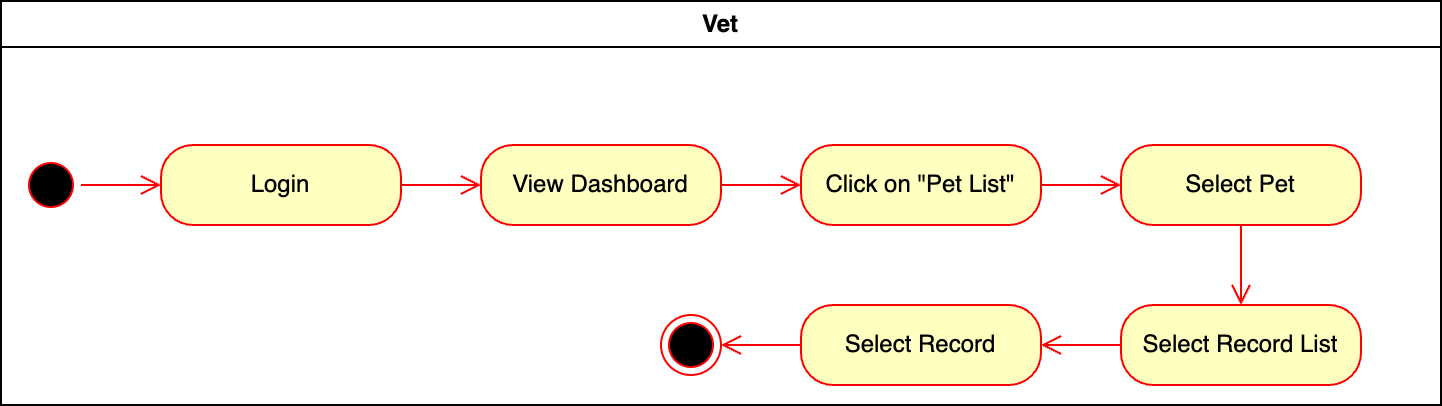

The diagram above was exported from draw.io. Its source (the exported page's mxGraphModel, read from the mxfile embedded in the PNG):
<mxGraphModel dx="2153" dy="747" grid="1" gridSize="10" guides="1" tooltips="1" connect="1" arrows="1" fold="1" page="1" pageScale="1" pageWidth="1169" pageHeight="826" background="none" math="0" shadow="0">
  <root>
    <mxCell id="0" />
    <mxCell id="1" parent="0" />
    <mxCell id="2" value="Vet" style="swimlane;whiteSpace=wrap" parent="1" vertex="1">
      <mxGeometry x="-120" y="128" width="720" height="202" as="geometry" />
    </mxCell>
    <mxCell id="54HxuSSFwqPHyRNQOdoQ-41" value="" style="ellipse;html=1;shape=startState;fillColor=#000000;strokeColor=#ff0000;" parent="2" vertex="1">
      <mxGeometry x="10" y="77" width="30" height="30" as="geometry" />
    </mxCell>
    <mxCell id="54HxuSSFwqPHyRNQOdoQ-42" value="" style="edgeStyle=orthogonalEdgeStyle;html=1;verticalAlign=bottom;endArrow=open;endSize=8;strokeColor=#ff0000;rounded=0;" parent="2" source="54HxuSSFwqPHyRNQOdoQ-41" target="54HxuSSFwqPHyRNQOdoQ-43" edge="1">
      <mxGeometry relative="1" as="geometry">
        <mxPoint x="5" y="172" as="targetPoint" />
      </mxGeometry>
    </mxCell>
    <mxCell id="54HxuSSFwqPHyRNQOdoQ-43" value="Login" style="rounded=1;whiteSpace=wrap;html=1;arcSize=40;fontColor=#000000;fillColor=#ffffc0;strokeColor=#ff0000;" parent="2" vertex="1">
      <mxGeometry x="80" y="72" width="120" height="40" as="geometry" />
    </mxCell>
    <mxCell id="54HxuSSFwqPHyRNQOdoQ-44" value="" style="edgeStyle=orthogonalEdgeStyle;html=1;verticalAlign=bottom;endArrow=open;endSize=8;strokeColor=#ff0000;rounded=0;" parent="2" source="54HxuSSFwqPHyRNQOdoQ-43" target="54HxuSSFwqPHyRNQOdoQ-45" edge="1">
      <mxGeometry relative="1" as="geometry">
        <mxPoint x="130" y="172" as="targetPoint" />
      </mxGeometry>
    </mxCell>
    <mxCell id="54HxuSSFwqPHyRNQOdoQ-45" value="View Dashboard" style="rounded=1;whiteSpace=wrap;html=1;arcSize=40;fontColor=#000000;fillColor=#ffffc0;strokeColor=#ff0000;" parent="2" vertex="1">
      <mxGeometry x="240" y="72" width="120" height="40" as="geometry" />
    </mxCell>
    <mxCell id="54HxuSSFwqPHyRNQOdoQ-46" value="" style="edgeStyle=orthogonalEdgeStyle;html=1;verticalAlign=bottom;endArrow=open;endSize=8;strokeColor=#ff0000;rounded=0;" parent="2" source="54HxuSSFwqPHyRNQOdoQ-45" target="54HxuSSFwqPHyRNQOdoQ-47" edge="1">
      <mxGeometry relative="1" as="geometry">
        <mxPoint x="290" y="172" as="targetPoint" />
      </mxGeometry>
    </mxCell>
    <mxCell id="54HxuSSFwqPHyRNQOdoQ-47" value="Click on &quot;Pet List&quot;" style="rounded=1;whiteSpace=wrap;html=1;arcSize=40;fontColor=#000000;fillColor=#ffffc0;strokeColor=#ff0000;" parent="2" vertex="1">
      <mxGeometry x="400" y="72" width="120" height="40" as="geometry" />
    </mxCell>
    <mxCell id="54HxuSSFwqPHyRNQOdoQ-48" value="" style="edgeStyle=orthogonalEdgeStyle;html=1;verticalAlign=bottom;endArrow=open;endSize=8;strokeColor=#ff0000;rounded=0;" parent="2" source="54HxuSSFwqPHyRNQOdoQ-47" target="54HxuSSFwqPHyRNQOdoQ-49" edge="1">
      <mxGeometry relative="1" as="geometry">
        <mxPoint x="260" y="335" as="targetPoint" />
      </mxGeometry>
    </mxCell>
    <mxCell id="54HxuSSFwqPHyRNQOdoQ-49" value="Select Pet" style="rounded=1;whiteSpace=wrap;html=1;arcSize=40;fontColor=#000000;fillColor=#ffffc0;strokeColor=#ff0000;" parent="2" vertex="1">
      <mxGeometry x="560" y="72" width="120" height="40" as="geometry" />
    </mxCell>
    <mxCell id="54HxuSSFwqPHyRNQOdoQ-50" value="" style="edgeStyle=orthogonalEdgeStyle;html=1;verticalAlign=bottom;endArrow=open;endSize=8;strokeColor=#ff0000;rounded=0;" parent="2" source="54HxuSSFwqPHyRNQOdoQ-49" target="54HxuSSFwqPHyRNQOdoQ-51" edge="1">
      <mxGeometry relative="1" as="geometry">
        <mxPoint x="140" y="335" as="targetPoint" />
      </mxGeometry>
    </mxCell>
    <mxCell id="54HxuSSFwqPHyRNQOdoQ-51" value="Select Record List" style="rounded=1;whiteSpace=wrap;html=1;arcSize=40;fontColor=#000000;fillColor=#ffffc0;strokeColor=#ff0000;" parent="2" vertex="1">
      <mxGeometry x="560" y="152" width="120" height="40" as="geometry" />
    </mxCell>
    <mxCell id="54HxuSSFwqPHyRNQOdoQ-52" value="" style="edgeStyle=orthogonalEdgeStyle;html=1;verticalAlign=bottom;endArrow=open;endSize=8;strokeColor=#ff0000;rounded=0;" parent="2" source="54HxuSSFwqPHyRNQOdoQ-51" target="54HxuSSFwqPHyRNQOdoQ-53" edge="1">
      <mxGeometry relative="1" as="geometry">
        <mxPoint x="70" y="312" as="targetPoint" />
      </mxGeometry>
    </mxCell>
    <mxCell id="54HxuSSFwqPHyRNQOdoQ-53" value="Select Record" style="rounded=1;whiteSpace=wrap;html=1;arcSize=40;fontColor=#000000;fillColor=#ffffc0;strokeColor=#ff0000;" parent="2" vertex="1">
      <mxGeometry x="400" y="152" width="120" height="40" as="geometry" />
    </mxCell>
    <mxCell id="54HxuSSFwqPHyRNQOdoQ-54" value="" style="edgeStyle=orthogonalEdgeStyle;html=1;verticalAlign=bottom;endArrow=open;endSize=8;strokeColor=#ff0000;rounded=0;" parent="2" source="54HxuSSFwqPHyRNQOdoQ-53" target="54HxuSSFwqPHyRNQOdoQ-55" edge="1">
      <mxGeometry relative="1" as="geometry">
        <mxPoint x="130" y="462" as="targetPoint" />
      </mxGeometry>
    </mxCell>
    <mxCell id="54HxuSSFwqPHyRNQOdoQ-55" value="" style="ellipse;html=1;shape=endState;fillColor=#000000;strokeColor=#ff0000;" parent="2" vertex="1">
      <mxGeometry x="330" y="157" width="30" height="30" as="geometry" />
    </mxCell>
  </root>
</mxGraphModel>